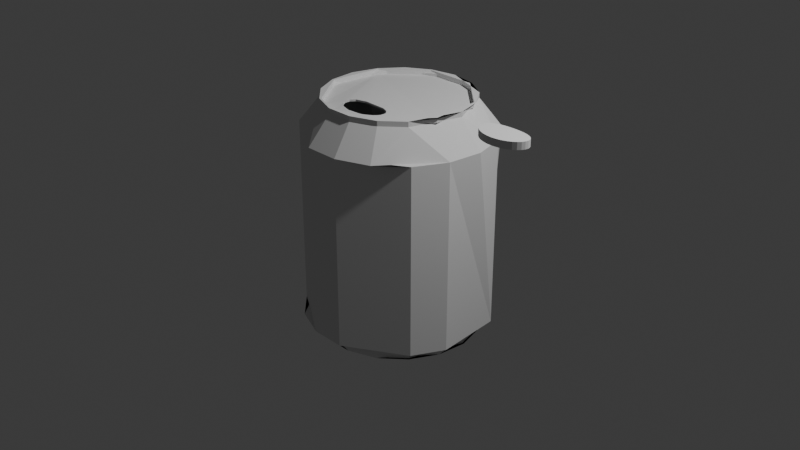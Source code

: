 # Source: Lata_Colablend.blend  (saved by Blender 4.3.34; exported with 4.5.12 LTS)
import bpy
from mathutils import Matrix  # noqa: F401  (used for matrix-valued properties, if any)

bpy.ops.wm.read_factory_settings(use_empty=True)
scene = bpy.context.scene
scene.name = 'Scene'

# ---- collections
col_collection = bpy.data.collections.new('Collection'); scene.collection.children.link(col_collection)

# ---- world
world_world = bpy.data.worlds.new('World'); scene.world = world_world
world_world.use_nodes = True; world_world.node_tree.nodes.clear()
_N = world_world.node_tree.nodes; _L = world_world.node_tree.links
n0 = _N.new('ShaderNodeOutputWorld'); n0.name = 'World Output'; n0.location = (300, 300)
n1 = _N.new('ShaderNodeBackground'); n1.name = 'Background'; n1.location = (10, 300)
n1.inputs[0].default_value = (0.05088, 0.05088, 0.05088, 1.0)
_L.new(n1.outputs[0], n0.inputs[0])
n0.is_active_output = True
world_world.color = (0.05088, 0.05088, 0.05088)
world_world.sun_shadow_jitter_overblur = 0.0

# ---- cameras
cam_camera = bpy.data.cameras.new('Camera')
cam_camera.clip_end = 100.0
cam_camera.ortho_scale = 7.314

# ---- lights
light_light = bpy.data.lights.new('Light', 'POINT')
light_light.energy = 1000.0
light_light.shadow_soft_size = 0.1

# ---- meshes
me_cilindro = bpy.data.meshes.new('Cilindro')
me_cilindro.from_pydata([(0.0, 1.0, 1.0), (0.3612, 0.9325, 1.0), (0.6737, 0.739, 1.0), (0.8952, 0.4457, 1.0), (0.9957, 0.09227, 1.0), (0.9618, -0.2737, 1.0), (0.798, -0.6026, 1.0), (0.5264, -0.8502, 1.0), (0.1837, -0.983, 1.0), (-0.1837, -0.983, 1.0), (-0.5264, -0.8502, 1.0), (-0.798, -0.6026, 1.0), (-0.9618, -0.2737, 1.0), (-0.9957, 0.09227, 1.0), (-0.8952, 0.4457, 1.0), (-0.6737, 0.739, 1.0), (-0.3612, 0.9325, 1.0), (0.2785, 0.719, 1.292), (6.123e-10, 0.7711, 1.292), (0.5195, 0.5698, 1.292), (0.6902, 0.3437, 1.292), (0.7678, 0.07114, 1.292), (0.7416, -0.211, 1.292), (0.6153, -0.4647, 1.292), (0.4059, -0.6556, 1.292), (0.1417, -0.7579, 1.292), (-0.1417, -0.7579, 1.292), (-0.4059, -0.6556, 1.292), (-0.6153, -0.4647, 1.292), (-0.7416, -0.211, 1.292), (-0.7678, 0.07114, 1.292), (-0.6902, 0.3437, 1.292), (-0.5195, 0.5698, 1.292), (-0.2785, 0.719, 1.292), (0.2785, 0.719, 1.345), (6.123e-10, 0.7711, 1.345), (0.5195, 0.5698, 1.345), (0.6902, 0.3437, 1.345), (0.7678, 0.07114, 1.345), (0.7416, -0.211, 1.345), (0.6153, -0.4647, 1.345), (0.4059, -0.6556, 1.345), (0.1417, -0.7579, 1.345), (-0.1417, -0.7579, 1.345), (-0.4059, -0.6556, 1.345), (-0.6153, -0.4647, 1.345), (-0.7416, -0.211, 1.345), (-0.7678, 0.07114, 1.345), (-0.6902, 0.3437, 1.345), (-0.5195, 0.5698, 1.345), (-0.2785, 0.719, 1.345), (0.0, 1.0, -1.0), (0.3612, 0.9325, -1.0), (0.6737, 0.739, -1.0), (0.8952, 0.4457, -1.0), (0.9957, 0.09227, -1.0), (0.9618, -0.2737, -1.0), (0.798, -0.6026, -1.0), (0.5264, -0.8502, -1.0), (0.1837, -0.983, -1.0), (-0.1837, -0.983, -1.0), (-0.5264, -0.8502, -1.0), (-0.798, -0.6026, -1.0), (-0.9618, -0.2737, -1.0), (-0.9957, 0.09227, -1.0), (-0.8952, 0.4457, -1.0), (-0.6737, 0.739, -1.0), (-0.3612, 0.9325, -1.0), (0.3142, 0.8111, -1.073), (-2.567e-09, 0.8699, -1.073), (0.586, 0.6428, -1.073), (0.7787, 0.3877, -1.073), (0.8661, 0.08026, -1.073), (0.8367, -0.238, -1.073), (0.6942, -0.5242, -1.073), (0.4579, -0.7396, -1.073), (0.1598, -0.855, -1.073), (-0.1598, -0.855, -1.073), (-0.4579, -0.7396, -1.073), (-0.6942, -0.5242, -1.073), (-0.8367, -0.238, -1.073), (-0.8661, 0.08026, -1.073), (-0.7787, 0.3877, -1.073), (-0.586, 0.6428, -1.073), (-0.3142, 0.8111, -1.073), (0.3142, 0.8111, -1.126), (-2.567e-09, 0.8699, -1.126), (0.586, 0.6428, -1.126), (0.7787, 0.3877, -1.126), (0.8661, 0.08026, -1.126), (0.8367, -0.238, -1.126), (0.6942, -0.5242, -1.126), (0.4579, -0.7396, -1.126), (0.1598, -0.855, -1.126), (-0.1598, -0.855, -1.126), (-0.4579, -0.7396, -1.126), (-0.6942, -0.5242, -1.126), (-0.8367, -0.238, -1.126), (-0.8661, 0.08026, -1.126), (-0.7787, 0.3877, -1.126), (-0.586, 0.6428, -1.126), (-0.3142, 0.8111, -1.126), (-0.05044, -0.5995, 1.292), (0.05044, -0.5995, 1.292), (3.13e-09, -0.603, 1.292), (0.09895, -0.5891, 1.292), (0.1436, -0.5725, 1.292), (0.1828, -0.5506, 1.292), (-0.2536, -0.4664, 1.292), (-0.2389, -0.4961, 1.292), (-0.2299, -0.5068, 1.292), (-0.1828, -0.5506, 1.292), (-0.215, -0.5246, 1.292), (-0.09895, -0.3279, 1.292), (-0.1436, -0.5725, 1.292), (3.13e-09, -0.3226, 1.292), (-0.05044, -0.3238, 1.292), (-0.09895, -0.5891, 1.292), (-0.1436, -0.3358, 1.292), (0.05044, -0.3238, 1.292), (0.09895, -0.3279, 1.292), (0.1436, -0.3358, 1.292), (0.2389, -0.4961, 1.292), (0.2389, -0.3852, 1.292), (0.2586, -0.4372, 1.292), (0.2536, -0.4664, 1.292), (0.2536, -0.4097, 1.292), (0.215, -0.5246, 1.292), (0.1828, -0.3479, 1.292), (0.215, -0.3644, 1.292), (-0.2586, -0.4372, 1.292), (-0.2536, -0.4097, 1.292), (-0.2389, -0.3852, 1.292), (-0.1828, -0.3479, 1.292), (-0.215, -0.3644, 1.292), (0.2714, 0.7005, 1.294), (2.604e-10, 0.7512, 1.294), (0.5061, 0.5551, 1.294), (0.6725, 0.3348, 1.294), (0.748, 0.06931, 1.294), (0.7225, -0.2056, 1.294), (0.5995, -0.4527, 1.294), (0.3955, -0.6387, 1.294), (0.138, -0.7384, 1.294), (-0.138, -0.7384, 1.294), (-0.3955, -0.6387, 1.294), (-0.5995, -0.4527, 1.294), (-0.7225, -0.2056, 1.294), (-0.748, 0.06931, 1.294), (-0.6725, 0.3348, 1.294), (-0.5061, 0.5551, 1.294), (-0.2714, 0.7005, 1.294), (0.2713, 0.7003, 1.345), (6.123e-10, 0.7511, 1.345), (0.506, 0.555, 1.345), (0.6723, 0.3348, 1.345), (0.7478, 0.0693, 1.345), (0.7224, -0.2055, 1.345), (0.5994, -0.4526, 1.345), (0.3954, -0.6386, 1.345), (0.138, -0.7383, 1.345), (-0.138, -0.7383, 1.345), (-0.3954, -0.6386, 1.345), (-0.5994, -0.4526, 1.345), (-0.7224, -0.2055, 1.345), (-0.7478, 0.0693, 1.345), (-0.6723, 0.3348, 1.345), (-0.506, 0.555, 1.345), (-0.2713, 0.7003, 1.345), (0.307, 0.7925, -1.072), (-2.367e-09, 0.8499, -1.072), (0.5726, 0.6281, -1.072), (0.7608, 0.3788, -1.072), (0.8463, 0.07842, -1.072), (0.8174, -0.2326, -1.072), (0.6782, -0.5122, -1.072), (0.4474, -0.7226, -1.072), (0.1562, -0.8354, -1.072), (-0.1562, -0.8354, -1.072), (-0.4474, -0.7226, -1.072), (-0.6782, -0.5122, -1.072), (-0.8174, -0.2326, -1.072), (-0.8463, 0.07842, -1.072), (-0.7608, 0.3788, -1.072), (-0.5726, 0.6281, -1.072), (-0.307, 0.7925, -1.072), (0.307, 0.7925, -1.126), (-2.567e-09, 0.8499, -1.126), (0.5725, 0.6281, -1.126), (0.7608, 0.3788, -1.126), (0.8462, 0.07841, -1.126), (0.8174, -0.2326, -1.126), (0.6782, -0.5122, -1.126), (0.4474, -0.7226, -1.126), (0.1562, -0.8354, -1.126), (-0.1562, -0.8354, -1.126), (-0.4474, -0.7226, -1.126), (-0.6782, -0.5122, -1.126), (-0.8174, -0.2326, -1.126), (-0.8462, 0.07841, -1.126), (-0.7608, 0.3788, -1.126), (-0.5725, 0.6281, -1.126), (-0.307, 0.7925, -1.126), (-0.05044, -0.5995, 1.312), (0.05044, -0.5995, 1.312), (1.954e-09, -0.603, 1.312), (0.09895, -0.5891, 1.312), (0.1436, -0.5725, 1.312), (0.1828, -0.5506, 1.312), (-0.2536, -0.4664, 1.312), (-0.2389, -0.4961, 1.312), (-0.2299, -0.5068, 1.312), (-0.1828, -0.5506, 1.312), (-0.215, -0.5246, 1.312), (-0.09895, -0.3279, 1.312), (-0.1436, -0.5725, 1.312), (2.4e-09, -0.3226, 1.312), (-0.05044, -0.3238, 1.312), (-0.09895, -0.5891, 1.312), (-0.1436, -0.3358, 1.312), (0.05044, -0.3238, 1.312), (0.09895, -0.3279, 1.312), (0.1436, -0.3358, 1.312), (0.2389, -0.4961, 1.312), (0.2389, -0.3852, 1.312), (0.2586, -0.4372, 1.312), (0.2536, -0.4664, 1.312), (0.2536, -0.4097, 1.312), (0.215, -0.5246, 1.312), (0.1828, -0.3479, 1.312), (0.215, -0.3644, 1.312), (-0.2586, -0.4372, 1.312), (-0.2536, -0.4097, 1.312), (-0.2389, -0.3852, 1.312), (-0.1828, -0.3479, 1.312), (-0.215, -0.3644, 1.312)], [], [(5, 4, 21, 22), (33, 32, 49, 50), (10, 9, 26, 27), (15, 14, 31, 32), (3, 2, 19, 20), (8, 7, 24, 25), (13, 12, 29, 30), (1, 0, 18, 17), (6, 5, 22, 23), (11, 10, 27, 28), (16, 15, 32, 33), (4, 3, 20, 21), (9, 8, 25, 26), (14, 13, 30, 31), (2, 1, 17, 19), (7, 6, 23, 24), (12, 11, 28, 29), (0, 16, 33, 18), (26, 25, 42, 43), (19, 17, 34, 36), (18, 33, 50, 35), (27, 26, 43, 44), (20, 19, 36, 37), (21, 20, 37, 38), (22, 21, 38, 39), (30, 29, 46, 47), (31, 30, 47, 48), (32, 31, 48, 49), (25, 24, 41, 42), (17, 18, 35, 34), (56, 73, 72, 55), (84, 101, 100, 83), (61, 78, 77, 60), (66, 83, 82, 65), (54, 71, 70, 53), (59, 76, 75, 58), (64, 81, 80, 63), (52, 68, 69, 51), (57, 74, 73, 56), (62, 79, 78, 61), (67, 84, 83, 66), (55, 72, 71, 54), (60, 77, 76, 59), (65, 82, 81, 64), (53, 70, 68, 52), (58, 75, 74, 57), (63, 80, 79, 62), (51, 69, 84, 67), (77, 94, 93, 76), (70, 87, 85, 68), (69, 86, 101, 84), (78, 95, 94, 77), (71, 88, 87, 70), (79, 96, 95, 78), (72, 89, 88, 71), (80, 97, 96, 79), (73, 90, 89, 72), (81, 98, 97, 80), (74, 91, 90, 73), (82, 99, 98, 81), (75, 92, 91, 74), (83, 100, 99, 82), (76, 93, 92, 75), (68, 85, 86, 69), (83, 82, 81, 80, 79, 78, 77, 76, 75, 74, 73, 72, 71, 70, 68, 69, 84), (44, 45, 28, 27), (45, 46, 29, 28), (40, 41, 24, 23), (39, 40, 23, 22), (151, 168, 167, 150), (144, 161, 160, 143), (137, 154, 152, 135), (136, 153, 168, 151), (145, 162, 161, 144), (138, 155, 154, 137), (139, 156, 155, 138), (140, 157, 156, 139), (148, 165, 164, 147), (149, 166, 165, 148), (150, 167, 166, 149), (143, 160, 159, 142), (135, 152, 153, 136), (143, 206, 204, 205, 203, 218, 215, 212, 213, 211, 145, 144), (211, 210, 209, 231, 232, 233, 235, 234, 219, 214, 217, 216, 220, 221, 222, 229, 230, 224, 227, 225, 226, 223, 228, 208, 207, 206, 143, 142, 141, 140, 139, 138, 137, 135, 136, 151, 150, 149, 148, 147, 146, 145), (185, 184, 201, 202), (178, 177, 194, 195), (171, 169, 186, 188), (170, 185, 202, 187), (179, 178, 195, 196), (172, 171, 188, 189), (180, 179, 196, 197), (173, 172, 189, 190), (181, 180, 197, 198), (174, 173, 190, 191), (182, 181, 198, 199), (175, 174, 191, 192), (183, 182, 199, 200), (176, 175, 192, 193), (184, 183, 200, 201), (177, 176, 193, 194), (169, 170, 187, 186), (162, 145, 146, 163), (163, 146, 147, 164), (158, 141, 142, 159), (157, 140, 141, 158), (50, 49, 167, 168), (43, 42, 160, 161), (36, 34, 152, 154), (35, 50, 168, 153), (44, 43, 161, 162), (37, 36, 154, 155), (45, 44, 162, 163), (38, 37, 155, 156), (46, 45, 163, 164), (39, 38, 156, 157), (47, 46, 164, 165), (40, 39, 157, 158), (48, 47, 165, 166), (41, 40, 158, 159), (49, 48, 166, 167), (42, 41, 159, 160), (34, 35, 153, 152), (112, 110, 211, 213), (111, 112, 213, 212), (114, 111, 212, 215), (117, 114, 215, 218), (102, 117, 218, 203), (104, 102, 203, 205), (103, 104, 205, 204), (105, 103, 204, 206), (110, 109, 210, 211), (106, 105, 206, 207), (107, 106, 207, 208), (127, 107, 208, 228), (122, 127, 228, 223), (125, 122, 223, 226), (124, 125, 226, 225), (126, 124, 225, 227), (123, 126, 227, 224), (129, 123, 224, 230), (128, 129, 230, 229), (121, 128, 229, 222), (120, 121, 222, 221), (119, 120, 221, 220), (115, 119, 220, 216), (116, 115, 216, 217), (113, 116, 217, 214), (118, 113, 214, 219), (133, 118, 219, 234), (134, 133, 234, 235), (132, 134, 235, 233), (131, 132, 233, 232), (130, 131, 232, 231), (108, 130, 231, 209), (109, 108, 209, 210), (100, 101, 202, 201), (93, 94, 195, 194), (85, 87, 188, 186), (101, 86, 187, 202), (94, 95, 196, 195), (87, 88, 189, 188), (95, 96, 197, 196), (88, 89, 190, 189), (96, 97, 198, 197), (89, 90, 191, 190), (97, 98, 199, 198), (90, 91, 192, 191), (98, 99, 200, 199), (91, 92, 193, 192), (99, 100, 201, 200), (92, 93, 194, 193), (86, 85, 186, 187), (55, 54, 3, 4), (53, 2, 3, 54), (53, 52, 1, 2), (51, 0, 1, 52), (51, 67, 16, 0), (66, 15, 16, 67), (66, 65, 14, 15), (65, 64, 13, 14), (63, 12, 13, 64), (63, 62, 11, 12), (61, 10, 11, 62), (61, 60, 9, 10), (59, 8, 9, 60), (59, 58, 7, 8), (57, 6, 7, 58), (56, 55, 4, 5), (56, 5, 6, 57)])
_uv = me_cilindro.uv_layers.new(name='MapaUV')
_uv.uv.foreach_set('vector', [0.7059, 1.0, 0.7647, 1.0, 0.7647, 1.0, 0.7059, 1.0, 0.05882, 1.0, 0.1176, 1.0, 0.1176, 1.0, 0.05882, 1.0, 0.4118, 1.0, 0.4706, 1.0, 0.4706, 1.0, 0.4118, 1.0, 0.1176, 1.0, 0.1765, 1.0, 0.1765, 1.0, 0.1176, 1.0, 0.8235, 1.0, 0.8824, 1.0, 0.8824, 1.0, 0.8235, 1.0, 0.5294, 1.0, 0.5882, 1.0, 0.5882, 1.0, 0.5294, 1.0, 0.2353, 1.0, 0.2941, 1.0, 0.2941, 1.0, 0.2353, 1.0, 0.9412, 1.0, 1.0, 1.0, 1.0, 1.0, 0.9412, 1.0, 0.6471, 1.0, 0.7059, 1.0, 0.7059, 1.0, 0.6471, 1.0, 0.3529, 1.0, 0.4118, 1.0, 0.4118, 1.0, 0.3529, 1.0, 0.05882, 1.0, 0.1176, 1.0, 0.1176, 1.0, 0.05882, 1.0, 0.7647, 1.0, 0.8235, 1.0, 0.8235, 1.0, 0.7647, 1.0, 0.4706, 1.0, 0.5294, 1.0, 0.5294, 1.0, 0.4706, 1.0, 0.1765, 1.0, 0.2353, 1.0, 0.2353, 1.0, 0.1765, 1.0, 0.8824, 1.0, 0.9412, 1.0, 0.9412, 1.0, 0.8824, 1.0, 0.5882, 1.0, 0.6471, 1.0, 0.6471, 1.0, 0.5882, 1.0, 0.2941, 1.0, 0.3529, 1.0, 0.3529, 1.0, 0.2941, 1.0, 5.215e-08, 1.0, 0.05882, 1.0, 0.05882, 1.0, 5.215e-08, 1.0, 0.4706, 1.0, 0.5294, 1.0, 0.5294, 1.0, 0.4706, 1.0, 0.8824, 1.0, 0.9412, 1.0, 0.9412, 1.0, 0.8824, 1.0, 5.215e-08, 1.0, 0.05882, 1.0, 0.05882, 1.0, 5.215e-08, 1.0, 0.4118, 1.0, 0.4706, 1.0, 0.4706, 1.0, 0.4118, 1.0, 0.8235, 1.0, 0.8824, 1.0, 0.8824, 1.0, 0.8235, 1.0, 0.7647, 1.0, 0.8235, 1.0, 0.8235, 1.0, 0.7647, 1.0, 0.7059, 1.0, 0.7647, 1.0, 0.7647, 1.0, 0.7059, 1.0, 0.2353, 1.0, 0.2941, 1.0, 0.2941, 1.0, 0.2353, 1.0, 0.1765, 1.0, 0.2353, 1.0, 0.2353, 1.0, 0.1765, 1.0, 0.1176, 1.0, 0.1765, 1.0, 0.1765, 1.0, 0.1176, 1.0, 0.5294, 1.0, 0.5882, 1.0, 0.5882, 1.0, 0.5294, 1.0, 0.9412, 1.0, 1.0, 1.0, 1.0, 1.0, 0.9412, 1.0, 0.7059, 1.0, 0.7059, 1.0, 0.7647, 1.0, 0.7647, 1.0, 0.05882, 1.0, 0.05882, 1.0, 0.1176, 1.0, 0.1176, 1.0, 0.4118, 1.0, 0.4118, 1.0, 0.4706, 1.0, 0.4706, 1.0, 0.1176, 1.0, 0.1176, 1.0, 0.1765, 1.0, 0.1765, 1.0, 0.8235, 1.0, 0.8235, 1.0, 0.8824, 1.0, 0.8824, 1.0, 0.5294, 1.0, 0.5294, 1.0, 0.5882, 1.0, 0.5882, 1.0, 0.2353, 1.0, 0.2353, 1.0, 0.2941, 1.0, 0.2941, 1.0, 0.9412, 1.0, 0.9412, 1.0, 1.0, 1.0, 1.0, 1.0, 0.6471, 1.0, 0.6471, 1.0, 0.7059, 1.0, 0.7059, 1.0, 0.3529, 1.0, 0.3529, 1.0, 0.4118, 1.0, 0.4118, 1.0, 0.05882, 1.0, 0.05882, 1.0, 0.1176, 1.0, 0.1176, 1.0, 0.7647, 1.0, 0.7647, 1.0, 0.8235, 1.0, 0.8235, 1.0, 0.4706, 1.0, 0.4706, 1.0, 0.5294, 1.0, 0.5294, 1.0, 0.1765, 1.0, 0.1765, 1.0, 0.2353, 1.0, 0.2353, 1.0, 0.8824, 1.0, 0.8824, 1.0, 0.9412, 1.0, 0.9412, 1.0, 0.5882, 1.0, 0.5882, 1.0, 0.6471, 1.0, 0.6471, 1.0, 0.2941, 1.0, 0.2941, 1.0, 0.3529, 1.0, 0.3529, 1.0, 5.215e-08, 1.0, 5.215e-08, 1.0, 0.05882, 1.0, 0.05882, 1.0, 0.4706, 1.0, 0.4706, 1.0, 0.5294, 1.0, 0.5294, 1.0, 0.8824, 1.0, 0.8824, 1.0, 0.9412, 1.0, 0.9412, 1.0, 5.215e-08, 1.0, 5.215e-08, 1.0, 0.05882, 1.0, 0.05882, 1.0, 0.4118, 1.0, 0.4118, 1.0, 0.4706, 1.0, 0.4706, 1.0, 0.8235, 1.0, 0.8235, 1.0, 0.8824, 1.0, 0.8824, 1.0, 0.3529, 1.0, 0.3529, 1.0, 0.4118, 1.0, 0.4118, 1.0, 0.7647, 1.0, 0.7647, 1.0, 0.8235, 1.0, 0.8235, 1.0, 0.2941, 1.0, 0.2941, 1.0, 0.3529, 1.0, 0.3529, 1.0, 0.7059, 1.0, 0.7059, 1.0, 0.7647, 1.0, 0.7647, 1.0, 0.2353, 1.0, 0.2353, 1.0, 0.2941, 1.0, 0.2941, 1.0, 0.6471, 1.0, 0.6471, 1.0, 0.7059, 1.0, 0.7059, 1.0, 0.1765, 1.0, 0.1765, 1.0, 0.2353, 1.0, 0.2353, 1.0, 0.5882, 1.0, 0.5882, 1.0, 0.6471, 1.0, 0.6471, 1.0, 0.1176, 1.0, 0.1176, 1.0, 0.1765, 1.0, 0.1765, 1.0, 0.5294, 1.0, 0.5294, 1.0, 0.5882, 1.0, 0.5882, 1.0, 0.9412, 1.0, 0.9412, 1.0, 1.0, 1.0, 1.0, 1.0, 0.0, 0.0, 0.0, 0.0, 0.0, 0.0, 0.0, 0.0, 0.0, 0.0, 0.0, 0.0, 0.0, 0.0, 0.0, 0.0, 0.0, 0.0, 0.0, 0.0, 0.0, 0.0, 0.0, 0.0, 0.0, 0.0, 0.0, 0.0, 0.0, 0.0, 0.0, 0.0, 0.0, 0.0, 0.4118, 1.0, 0.0, 0.0, 0.3529, 1.0, 0.4118, 1.0, 0.0, 0.0, 0.2941, 1.0, 0.2941, 1.0, 0.3529, 1.0, 0.0, 0.0, 0.5882, 1.0, 0.5882, 1.0, 0.6471, 1.0, 0.7059, 1.0, 0.0, 0.0, 0.6471, 1.0, 0.7059, 1.0, 0.05882, 1.0, 0.05882, 1.0, 0.1176, 1.0, 0.1176, 1.0, 0.4706, 1.0, 0.4706, 1.0, 0.5294, 1.0, 0.5294, 1.0, 0.8824, 1.0, 0.8824, 1.0, 0.9412, 1.0, 0.9412, 1.0, 5.215e-08, 1.0, 5.215e-08, 1.0, 0.05882, 1.0, 0.05882, 1.0, 0.4118, 1.0, 0.4118, 1.0, 0.4706, 1.0, 0.4706, 1.0, 0.8235, 1.0, 0.8235, 1.0, 0.8824, 1.0, 0.8824, 1.0, 0.7647, 1.0, 0.7647, 1.0, 0.8235, 1.0, 0.8235, 1.0, 0.7059, 1.0, 0.7059, 1.0, 0.7647, 1.0, 0.7647, 1.0, 0.2353, 1.0, 0.2353, 1.0, 0.2941, 1.0, 0.2941, 1.0, 0.1765, 1.0, 0.1765, 1.0, 0.2353, 1.0, 0.2353, 1.0, 0.1176, 1.0, 0.1176, 1.0, 0.1765, 1.0, 0.1765, 1.0, 0.5294, 1.0, 0.5294, 1.0, 0.5882, 1.0, 0.5882, 1.0, 0.9412, 1.0, 0.9412, 1.0, 1.0, 1.0, 1.0, 1.0, 0.0, 0.0, 0.0, 0.0, 0.0, 0.0, 0.0, 0.0, 0.0, 0.0, 0.0, 0.0, 0.0, 0.0, 0.0, 0.0, 0.0, 0.0, 0.0, 0.0, 0.0, 0.0, 0.0, 0.0, 0.0, 0.0, 0.0, 0.0, 0.0, 0.0, 0.0, 0.0, 0.0, 0.0, 0.0, 0.0, 0.0, 0.0, 0.0, 0.0, 0.0, 0.0, 0.0, 0.0, 0.0, 0.0, 0.0, 0.0, 0.0, 0.0, 0.0, 0.0, 0.0, 0.0, 0.0, 0.0, 0.0, 0.0, 0.0, 0.0, 0.0, 0.0, 0.0, 0.0, 0.0, 0.0, 0.0, 0.0, 0.0, 0.0, 0.0, 0.0, 0.0, 0.0, 0.0, 0.0, 0.0, 0.0, 0.0, 0.0, 0.0, 0.0, 0.0, 0.0, 0.0, 0.0, 0.0, 0.0, 0.0, 0.0, 0.0, 0.0, 0.0, 0.0, 0.0, 0.0, 0.0, 0.0, 0.0, 0.0, 0.0, 0.0, 0.0, 0.0, 0.0, 0.0, 0.0, 0.0, 0.05882, 1.0, 0.1176, 1.0, 0.1176, 1.0, 0.05882, 1.0, 0.4706, 1.0, 0.5294, 1.0, 0.5294, 1.0, 0.4706, 1.0, 0.8824, 1.0, 0.9412, 1.0, 0.9412, 1.0, 0.8824, 1.0, 5.215e-08, 1.0, 0.05882, 1.0, 0.05882, 1.0, 5.215e-08, 1.0, 0.4118, 1.0, 0.4706, 1.0, 0.4706, 1.0, 0.4118, 1.0, 0.8235, 1.0, 0.8824, 1.0, 0.8824, 1.0, 0.8235, 1.0, 0.3529, 1.0, 0.4118, 1.0, 0.4118, 1.0, 0.3529, 1.0, 0.7647, 1.0, 0.8235, 1.0, 0.8235, 1.0, 0.7647, 1.0, 0.2941, 1.0, 0.3529, 1.0, 0.3529, 1.0, 0.2941, 1.0, 0.7059, 1.0, 0.7647, 1.0, 0.7647, 1.0, 0.7059, 1.0, 0.2353, 1.0, 0.2941, 1.0, 0.2941, 1.0, 0.2353, 1.0, 0.6471, 1.0, 0.7059, 1.0, 0.7059, 1.0, 0.6471, 1.0, 0.1765, 1.0, 0.2353, 1.0, 0.2353, 1.0, 0.1765, 1.0, 0.5882, 1.0, 0.6471, 1.0, 0.6471, 1.0, 0.5882, 1.0, 0.1176, 1.0, 0.1765, 1.0, 0.1765, 1.0, 0.1176, 1.0, 0.5294, 1.0, 0.5882, 1.0, 0.5882, 1.0, 0.5294, 1.0, 0.9412, 1.0, 1.0, 1.0, 1.0, 1.0, 0.9412, 1.0, 0.4118, 1.0, 0.4118, 1.0, 0.3529, 1.0, 0.0, 0.0, 0.0, 0.0, 0.3529, 1.0, 0.2941, 1.0, 0.2941, 1.0, 0.0, 0.0, 0.6471, 1.0, 0.5882, 1.0, 0.5882, 1.0, 0.7059, 1.0, 0.7059, 1.0, 0.6471, 1.0, 0.0, 0.0, 0.05882, 1.0, 0.1176, 1.0, 0.1176, 1.0, 0.05882, 1.0, 0.4706, 1.0, 0.5294, 1.0, 0.5294, 1.0, 0.4706, 1.0, 0.8824, 1.0, 0.9412, 1.0, 0.9412, 1.0, 0.8824, 1.0, 5.215e-08, 1.0, 0.05882, 1.0, 0.05882, 1.0, 5.215e-08, 1.0, 0.4118, 1.0, 0.4706, 1.0, 0.4706, 1.0, 0.4118, 1.0, 0.8235, 1.0, 0.8824, 1.0, 0.8824, 1.0, 0.8235, 1.0, 0.0, 0.0, 0.4118, 1.0, 0.4118, 1.0, 0.0, 0.0, 0.7647, 1.0, 0.8235, 1.0, 0.8235, 1.0, 0.7647, 1.0, 0.2941, 1.0, 0.0, 0.0, 0.0, 0.0, 0.2941, 1.0, 0.7059, 1.0, 0.7647, 1.0, 0.7647, 1.0, 0.7059, 1.0, 0.2353, 1.0, 0.2941, 1.0, 0.2941, 1.0, 0.2353, 1.0, 0.0, 0.0, 0.7059, 1.0, 0.7059, 1.0, 0.0, 0.0, 0.1765, 1.0, 0.2353, 1.0, 0.2353, 1.0, 0.1765, 1.0, 0.5882, 1.0, 0.0, 0.0, 0.0, 0.0, 0.5882, 1.0, 0.1176, 1.0, 0.1765, 1.0, 0.1765, 1.0, 0.1176, 1.0, 0.5294, 1.0, 0.5882, 1.0, 0.5882, 1.0, 0.5294, 1.0, 0.9412, 1.0, 1.0, 1.0, 1.0, 1.0, 0.9412, 1.0, 0.0, 0.0, 0.0, 0.0, 0.0, 0.0, 0.0, 0.0, 0.0, 0.0, 0.0, 0.0, 0.0, 0.0, 0.0, 0.0, 0.0, 0.0, 0.0, 0.0, 0.0, 0.0, 0.0, 0.0, 0.0, 0.0, 0.0, 0.0, 0.0, 0.0, 0.0, 0.0, 0.0, 0.0, 0.0, 0.0, 0.0, 0.0, 0.0, 0.0, 0.0, 0.0, 0.0, 0.0, 0.0, 0.0, 0.0, 0.0, 0.0, 0.0, 0.0, 0.0, 0.0, 0.0, 0.0, 0.0, 0.0, 0.0, 0.0, 0.0, 0.0, 0.0, 0.0, 0.0, 0.0, 0.0, 0.0, 0.0, 0.0, 0.0, 0.0, 0.0, 0.0, 0.0, 0.0, 0.0, 0.0, 0.0, 0.0, 0.0, 0.0, 0.0, 0.0, 0.0, 0.0, 0.0, 0.0, 0.0, 0.0, 0.0, 0.0, 0.0, 0.0, 0.0, 0.0, 0.0, 0.0, 0.0, 0.0, 0.0, 0.0, 0.0, 0.0, 0.0, 0.0, 0.0, 0.0, 0.0, 0.0, 0.0, 0.0, 0.0, 0.0, 0.0, 0.0, 0.0, 0.0, 0.0, 0.0, 0.0, 0.0, 0.0, 0.0, 0.0, 0.0, 0.0, 0.0, 0.0, 0.0, 0.0, 0.0, 0.0, 0.0, 0.0, 0.0, 0.0, 0.0, 0.0, 0.0, 0.0, 0.0, 0.0, 0.0, 0.0, 0.0, 0.0, 0.0, 0.0, 0.0, 0.0, 0.0, 0.0, 0.0, 0.0, 0.0, 0.0, 0.0, 0.0, 0.0, 0.0, 0.0, 0.0, 0.0, 0.0, 0.0, 0.0, 0.0, 0.0, 0.0, 0.0, 0.0, 0.0, 0.0, 0.0, 0.0, 0.0, 0.0, 0.0, 0.0, 0.0, 0.0, 0.0, 0.0, 0.0, 0.0, 0.0, 0.0, 0.0, 0.0, 0.0, 0.0, 0.0, 0.0, 0.0, 0.0, 0.0, 0.0, 0.0, 0.0, 0.0, 0.0, 0.0, 0.0, 0.0, 0.0, 0.0, 0.0, 0.0, 0.0, 0.0, 0.0, 0.0, 0.0, 0.0, 0.0, 0.0, 0.0, 0.0, 0.0, 0.0, 0.0, 0.0, 0.0, 0.0, 0.0, 0.0, 0.0, 0.0, 0.0, 0.0, 0.0, 0.0, 0.0, 0.0, 0.0, 0.0, 0.0, 0.0, 0.0, 0.0, 0.0, 0.0, 0.0, 0.0, 0.0, 0.0, 0.0, 0.0, 0.0, 0.0, 0.0, 0.0, 0.0, 0.0, 0.0, 0.0, 0.0, 0.0, 0.0, 0.0, 0.0, 0.0, 0.0, 0.0, 0.1176, 1.0, 0.05882, 1.0, 0.05882, 1.0, 0.1176, 1.0, 0.5294, 1.0, 0.4706, 1.0, 0.4706, 1.0, 0.5294, 1.0, 0.9412, 1.0, 0.8824, 1.0, 0.8824, 1.0, 0.9412, 1.0, 0.05882, 1.0, 5.215e-08, 1.0, 5.215e-08, 1.0, 0.05882, 1.0, 0.4706, 1.0, 0.4118, 1.0, 0.4118, 1.0, 0.4706, 1.0, 0.8824, 1.0, 0.8235, 1.0, 0.8235, 1.0, 0.8824, 1.0, 0.4118, 1.0, 0.3529, 1.0, 0.3529, 1.0, 0.4118, 1.0, 0.8235, 1.0, 0.7647, 1.0, 0.7647, 1.0, 0.8235, 1.0, 0.3529, 1.0, 0.2941, 1.0, 0.2941, 1.0, 0.3529, 1.0, 0.7647, 1.0, 0.7059, 1.0, 0.7059, 1.0, 0.7647, 1.0, 0.2941, 1.0, 0.2353, 1.0, 0.2353, 1.0, 0.2941, 1.0, 0.7059, 1.0, 0.6471, 1.0, 0.6471, 1.0, 0.7059, 1.0, 0.2353, 1.0, 0.1765, 1.0, 0.1765, 1.0, 0.2353, 1.0, 0.6471, 1.0, 0.5882, 1.0, 0.5882, 1.0, 0.6471, 1.0, 0.1765, 1.0, 0.1176, 1.0, 0.1176, 1.0, 0.1765, 1.0, 0.5882, 1.0, 0.5294, 1.0, 0.5294, 1.0, 0.5882, 1.0, 1.0, 1.0, 0.9412, 1.0, 0.9412, 1.0, 1.0, 1.0, 0.7647, 1.0, 0.8235, 1.0, 0.8235, 1.0, 0.7647, 1.0, 0.8824, 1.0, 0.8824, 1.0, 0.8235, 1.0, 0.8235, 1.0, 0.8824, 1.0, 0.9412, 1.0, 0.9412, 1.0, 0.8824, 1.0, 1.0, 1.0, 1.0, 1.0, 0.9412, 1.0, 0.9412, 1.0, 5.215e-08, 1.0, 0.05882, 1.0, 0.05882, 1.0, 5.215e-08, 1.0, 0.1176, 1.0, 0.1176, 1.0, 0.05882, 1.0, 0.05882, 1.0, 0.1176, 1.0, 0.1765, 1.0, 0.1765, 1.0, 0.1176, 1.0, 0.1765, 1.0, 0.2353, 1.0, 0.2353, 1.0, 0.1765, 1.0, 0.2941, 1.0, 0.2941, 1.0, 0.2353, 1.0, 0.2353, 1.0, 0.2941, 1.0, 0.3529, 1.0, 0.3529, 1.0, 0.2941, 1.0, 0.4118, 1.0, 0.4118, 1.0, 0.3529, 1.0, 0.3529, 1.0, 0.4118, 1.0, 0.4706, 1.0, 0.4706, 1.0, 0.4118, 1.0, 0.5294, 1.0, 0.5294, 1.0, 0.4706, 1.0, 0.4706, 1.0, 0.5294, 1.0, 0.5882, 1.0, 0.5882, 1.0, 0.5294, 1.0, 0.6471, 1.0, 0.6471, 1.0, 0.5882, 1.0, 0.5882, 1.0, 0.7059, 1.0, 0.7647, 1.0, 0.7647, 1.0, 0.7059, 1.0, 0.7059, 1.0, 0.7059, 1.0, 0.6471, 1.0, 0.6471, 1.0])
me_cilindro.update()
me_c_rculo = bpy.data.meshes.new('Círculo')
me_c_rculo.from_pydata([(1.211e-08, 0.4911, 0.0), (-0.1951, 0.4865, 0.0), (-0.3827, 0.4705, 0.0), (-0.5556, 0.4402, 0.0), (-0.7071, 0.3934, 0.0), (-0.8315, 0.3296, 0.0), (-0.9239, 0.2492, 0.0), (-0.9808, 0.1542, 0.0), (-1.0, 0.04792, 0.0), (-0.9808, -0.06517, 0.0), (-0.9239, -0.1798, 0.0), (-0.8315, -0.2902, 0.0), (-0.7071, -0.3906, 0.0), (-0.5556, -0.4753, 0.0), (-0.3827, -0.5396, 0.0), (-0.1951, -0.5797, 0.0), (1.211e-08, -0.5933, 0.0), (0.1951, -0.5797, 0.0), (0.3827, -0.5396, 0.0), (0.5556, -0.4753, 0.0), (0.7071, -0.3906, 0.0), (0.8315, -0.2902, 0.0), (0.9239, -0.1798, 0.0), (0.9808, -0.06517, 0.0), (1.0, 0.04792, 0.0), (0.9808, 0.1542, 0.0), (0.9239, 0.2492, 0.0), (0.8315, 0.3296, 0.0), (0.7071, 0.3934, 0.0), (0.5556, 0.4402, 0.0), (0.3827, 0.4705, 0.0), (0.1951, 0.4865, 0.0), (-0.1951, 0.4865, 0.07128), (1.211e-08, 0.4911, 0.07128), (-0.3827, 0.4705, 0.07128), (-0.5556, 0.4402, 0.07128), (-0.7071, 0.3934, 0.07128), (-0.8315, 0.3296, 0.07128), (-0.9239, 0.2492, 0.07128), (-0.9808, 0.1542, 0.07128), (-1.0, 0.04792, 0.07128), (-0.9808, -0.06517, 0.07128), (-0.9239, -0.1798, 0.07128), (-0.8315, -0.2902, 0.07128), (-0.7071, -0.3906, 0.07128), (-0.5556, -0.4753, 0.07128), (-0.3827, -0.5396, 0.07128), (-0.1951, -0.5797, 0.07128), (1.211e-08, -0.5933, 0.07128), (0.1951, -0.5797, 0.07128), (0.3827, -0.5396, 0.07128), (0.5556, -0.4753, 0.07128), (0.7071, -0.3906, 0.07128), (0.8315, -0.2902, 0.07128), (0.9239, -0.1798, 0.07128), (0.9808, -0.06517, 0.07128), (1.0, 0.04792, 0.07128), (0.9808, 0.1542, 0.07128), (0.9239, 0.2492, 0.07128), (0.8315, 0.3296, 0.07128), (0.7071, 0.3934, 0.07128), (0.5556, 0.4402, 0.07128), (0.3827, 0.4705, 0.07128), (0.1951, 0.4865, 0.07128)], [], [(1, 0, 31, 30, 29, 28, 27, 26, 25, 24, 23, 22, 21, 20, 19, 18, 17, 16, 15, 14, 13, 12, 11, 10, 9, 8, 7, 6, 5, 4, 3, 2), (32, 34, 35, 36, 37, 38, 39, 40, 41, 42, 43, 44, 45, 46, 47, 48, 49, 50, 51, 52, 53, 54, 55, 56, 57, 58, 59, 60, 61, 62, 63, 33), (7, 8, 40, 39), (21, 22, 54, 53), (8, 9, 41, 40), (22, 23, 55, 54), (9, 10, 42, 41), (23, 24, 56, 55), (10, 11, 43, 42), (24, 25, 57, 56), (11, 12, 44, 43), (25, 26, 58, 57), (12, 13, 45, 44), (26, 27, 59, 58), (13, 14, 46, 45), (0, 1, 32, 33), (27, 28, 60, 59), (14, 15, 47, 46), (1, 2, 34, 32), (28, 29, 61, 60), (15, 16, 48, 47), (2, 3, 35, 34), (29, 30, 62, 61), (16, 17, 49, 48), (3, 4, 36, 35), (30, 31, 63, 62), (17, 18, 50, 49), (4, 5, 37, 36), (31, 0, 33, 63), (18, 19, 51, 50), (5, 6, 38, 37), (19, 20, 52, 51), (6, 7, 39, 38), (20, 21, 53, 52)])
_uv = me_c_rculo.uv_layers.new(name='MapaUV')
_uv.uv.foreach_set('vector', [0.0, 0.0, 0.0, 0.0, 0.0, 0.0, 0.0, 0.0, 0.0, 0.0, 0.0, 0.0, 0.0, 0.0, 0.0, 0.0, 0.0, 0.0, 0.0, 0.0, 0.0, 0.0, 0.0, 0.0, 0.0, 0.0, 0.0, 0.0, 0.0, 0.0, 0.0, 0.0, 0.0, 0.0, 0.0, 0.0, 0.0, 0.0, 0.0, 0.0, 0.0, 0.0, 0.0, 0.0, 0.0, 0.0, 0.0, 0.0, 0.0, 0.0, 0.0, 0.0, 0.0, 0.0, 0.0, 0.0, 0.0, 0.0, 0.0, 0.0, 0.0, 0.0, 0.0, 0.0, 0.0, 0.0, 0.0, 0.0, 0.0, 0.0, 0.0, 0.0, 0.0, 0.0, 0.0, 0.0, 0.0, 0.0, 0.0, 0.0, 0.0, 0.0, 0.0, 0.0, 0.0, 0.0, 0.0, 0.0, 0.0, 0.0, 0.0, 0.0, 0.0, 0.0, 0.0, 0.0, 0.0, 0.0, 0.0, 0.0, 0.0, 0.0, 0.0, 0.0, 0.0, 0.0, 0.0, 0.0, 0.0, 0.0, 0.0, 0.0, 0.0, 0.0, 0.0, 0.0, 0.0, 0.0, 0.0, 0.0, 0.0, 0.0, 0.0, 0.0, 0.0, 0.0, 0.0, 0.0, 0.0, 0.0, 0.0, 0.0, 0.0, 0.0, 0.0, 0.0, 0.0, 0.0, 0.0, 0.0, 0.0, 0.0, 0.0, 0.0, 0.0, 0.0, 0.0, 0.0, 0.0, 0.0, 0.0, 0.0, 0.0, 0.0, 0.0, 0.0, 0.0, 0.0, 0.0, 0.0, 0.0, 0.0, 0.0, 0.0, 0.0, 0.0, 0.0, 0.0, 0.0, 0.0, 0.0, 0.0, 0.0, 0.0, 0.0, 0.0, 0.0, 0.0, 0.0, 0.0, 0.0, 0.0, 0.0, 0.0, 0.0, 0.0, 0.0, 0.0, 0.0, 0.0, 0.0, 0.0, 0.0, 0.0, 0.0, 0.0, 0.0, 0.0, 0.0, 0.0, 0.0, 0.0, 0.0, 0.0, 0.0, 0.0, 0.0, 0.0, 0.0, 0.0, 0.0, 0.0, 0.0, 0.0, 0.0, 0.0, 0.0, 0.0, 0.0, 0.0, 0.0, 0.0, 0.0, 0.0, 0.0, 0.0, 0.0, 0.0, 0.0, 0.0, 0.0, 0.0, 0.0, 0.0, 0.0, 0.0, 0.0, 0.0, 0.0, 0.0, 0.0, 0.0, 0.0, 0.0, 0.0, 0.0, 0.0, 0.0, 0.0, 0.0, 0.0, 0.0, 0.0, 0.0, 0.0, 0.0, 0.0, 0.0, 0.0, 0.0, 0.0, 0.0, 0.0, 0.0, 0.0, 0.0, 0.0, 0.0, 0.0, 0.0, 0.0, 0.0, 0.0, 0.0, 0.0, 0.0, 0.0, 0.0, 0.0, 0.0, 0.0, 0.0, 0.0, 0.0, 0.0, 0.0, 0.0, 0.0, 0.0, 0.0, 0.0, 0.0, 0.0, 0.0, 0.0, 0.0, 0.0, 0.0, 0.0, 0.0, 0.0, 0.0, 0.0, 0.0, 0.0, 0.0, 0.0, 0.0, 0.0, 0.0, 0.0, 0.0, 0.0, 0.0, 0.0, 0.0, 0.0, 0.0, 0.0, 0.0, 0.0, 0.0, 0.0, 0.0, 0.0, 0.0, 0.0, 0.0, 0.0, 0.0, 0.0, 0.0, 0.0, 0.0, 0.0, 0.0, 0.0, 0.0, 0.0, 0.0, 0.0, 0.0, 0.0, 0.0, 0.0, 0.0, 0.0, 0.0, 0.0, 0.0, 0.0, 0.0, 0.0, 0.0, 0.0, 0.0, 0.0, 0.0, 0.0, 0.0, 0.0, 0.0, 0.0, 0.0, 0.0, 0.0, 0.0, 0.0, 0.0, 0.0, 0.0, 0.0, 0.0, 0.0, 0.0, 0.0, 0.0, 0.0, 0.0, 0.0, 0.0, 0.0, 0.0, 0.0])
me_c_rculo.update()

# ---- objects
ob_light = bpy.data.objects.new('Light', light_light)
ob_camera = bpy.data.objects.new('Camera', cam_camera)
ob_lata = bpy.data.objects.new('Lata', me_cilindro)
ob_c_rculo = bpy.data.objects.new('Círculo', me_c_rculo)

# ---- transforms, parenting, visibility, modifiers, constraints
ob_light.location = (4.076, 1.005, 5.904)
ob_light.rotation_euler = (0.6503, 0.05522, 1.866)
ob_light.lock_rotations_4d = False
ob_light.empty_display_type = 'ARROWS'
ob_light.color = (0.0, 0.0, 0.0, 0.0)
ob_light.lineart.crease_threshold = 0.0
ob_camera.location = (7.359, -6.926, 4.958)
ob_camera.rotation_euler = (1.109, 0.0, 0.8149)
ob_camera.lock_rotations_4d = False
ob_camera.empty_display_type = 'ARROWS'
ob_camera.color = (0.0, 0.0, 0.0, 0.0)
ob_camera.display_type = 'WIRE'
ob_camera.lineart.crease_threshold = 0.0
ob_lata.location = (0.0, 0.0, 0.0)
_m = ob_lata.modifiers.new('Diezmar', 'DECIMATE')
_m.decimate_type = 'DISSOLVE'
_m.angle_limit = 0.5393
_m.symmetry_axis = 'Y'
ob_c_rculo.location = (1.734, -0.4496, 1.491)
ob_c_rculo.scale = (0.2586, 0.2586, 1.0)

# ---- collection membership
col_collection.objects.link(ob_light)
col_collection.objects.link(ob_camera)
col_collection.objects.link(ob_lata)
col_collection.objects.link(ob_c_rculo)

# ---- scene / render settings (as saved in the file)
scene.camera = ob_camera
scene.frame_start = 1; scene.frame_end = 250; scene.frame_set(1)
scene.render.engine = 'BLENDER_EEVEE_NEXT'
bpy.context.view_layer.update()
